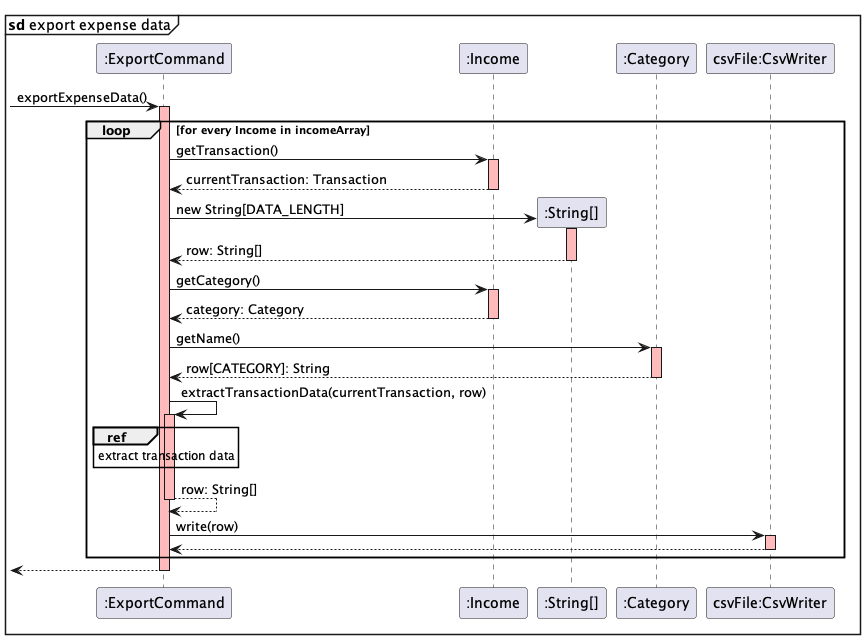

The diagram above was rendered by PlantUML. Its source (embedded in the PNG):
@startuml
mainframe **sd** export expense data
-> ":ExportCommand": exportExpenseData()
activate ":ExportCommand" #FFBBBB
loop for every Income in incomeArray
    ":ExportCommand" -> ":Income": getTransaction()
    activate ":Income" #FFBBBB
    ":Income" --> ":ExportCommand": currentTransaction: Transaction
    deactivate
    create ":String[]"
    ":ExportCommand" -> ":String[]": new String[DATA_LENGTH]
    activate ":String[]" #FFBBBB
    ":String[]" --> ":ExportCommand": row: String[]
    deactivate
    ":ExportCommand" -> ":Income": getCategory()
    activate ":Income" #FFBBBB
    ":Income" --> ":ExportCommand": category: Category
    deactivate
    ":ExportCommand" -> ":Category": getName()
    activate ":Category" #FFBBBB
    ":Category" --> ":ExportCommand": row[CATEGORY]: String
    deactivate
    ":ExportCommand" -> ":ExportCommand": extractTransactionData(currentTransaction, row)
    activate ":ExportCommand" #FFBBBB
    ref over ":ExportCommand": extract transaction data
    ":ExportCommand" --> ":ExportCommand": row: String[]
    deactivate
    ":ExportCommand" -> "csvFile:CsvWriter": write(row)
    activate "csvFile:CsvWriter" #FFBBBB
    "csvFile:CsvWriter" --> ":ExportCommand"
    deactivate
end
<-- ":ExportCommand"
deactivate
@enduml